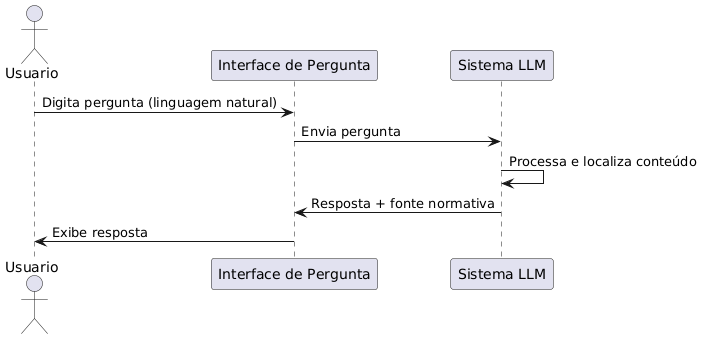

The diagram above was rendered by PlantUML. Its source (embedded in the PNG):
@startuml
actor Usuario
participant "Interface de Pergunta" as Chat
participant "Sistema LLM" as LLM

Usuario -> Chat : Digita pergunta (linguagem natural)
Chat -> LLM : Envia pergunta
LLM -> LLM : Processa e localiza conteúdo
LLM -> Chat : Resposta + fonte normativa
Chat -> Usuario : Exibe resposta
@enduml